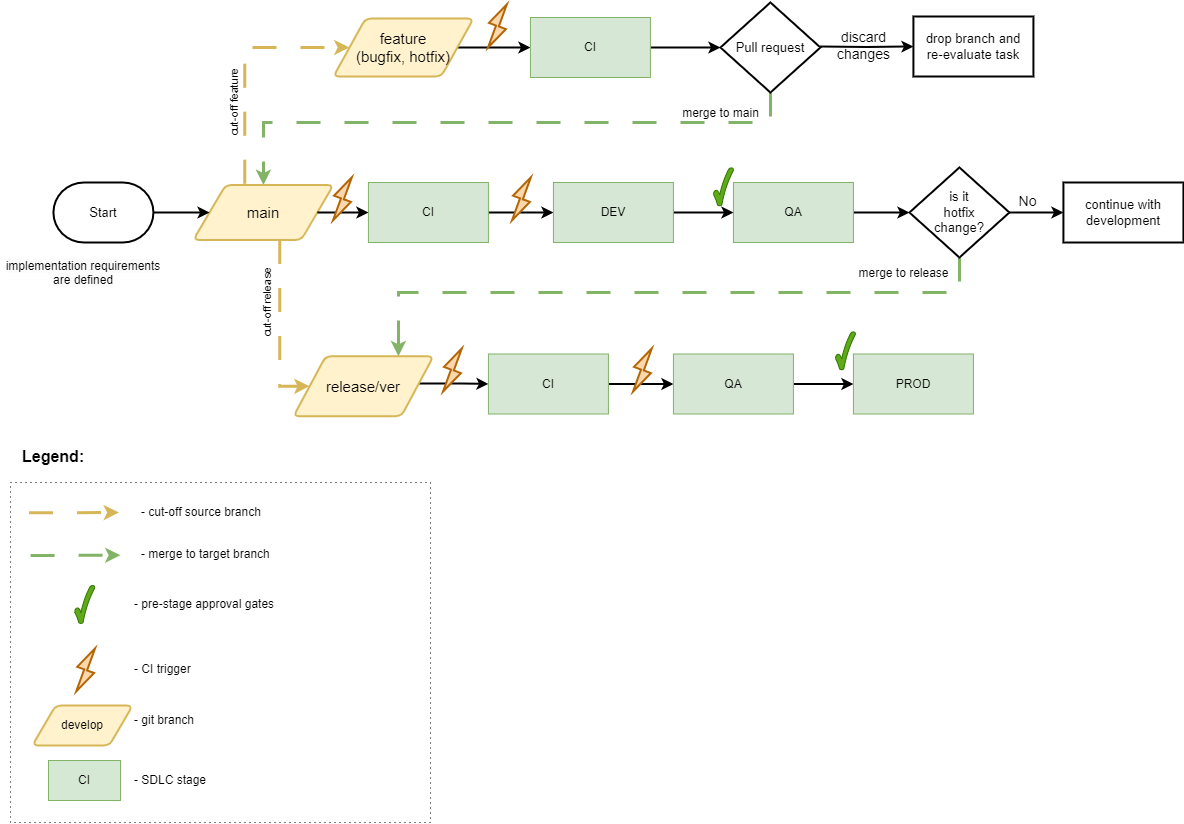

The diagram above was exported from draw.io. Its source (the exported page's mxGraphModel, read from the mxfile embedded in the PNG):
<mxGraphModel dx="1877" dy="1750" grid="1" gridSize="10" guides="1" tooltips="1" connect="1" arrows="1" fold="1" page="1" pageScale="1" pageWidth="827" pageHeight="1169" math="0" shadow="0">
  <root>
    <mxCell id="0" />
    <mxCell id="1" parent="0" />
    <mxCell id="du9_nFMGGVqKsy5DF-_a-1" style="edgeStyle=orthogonalEdgeStyle;rounded=0;orthogonalLoop=1;jettySize=auto;html=1;entryX=0;entryY=0.5;entryDx=0;entryDy=0;exitX=0.895;exitY=0.454;exitDx=0;exitDy=0;exitPerimeter=0;strokeWidth=2;" parent="1" source="du9_nFMGGVqKsy5DF-_a-42" target="du9_nFMGGVqKsy5DF-_a-6" edge="1">
      <mxGeometry relative="1" as="geometry">
        <mxPoint x="-346.08000000000004" y="-727.5" as="sourcePoint" />
        <mxPoint x="-281.08000000000004" y="-758.5" as="targetPoint" />
      </mxGeometry>
    </mxCell>
    <mxCell id="du9_nFMGGVqKsy5DF-_a-5" style="edgeStyle=orthogonalEdgeStyle;rounded=0;orthogonalLoop=1;jettySize=auto;html=1;exitX=1;exitY=0.5;exitDx=0;exitDy=0;entryX=0;entryY=0.5;entryDx=0;entryDy=0;fontSize=12;fontColor=#000000;strokeWidth=2;" parent="1" source="du9_nFMGGVqKsy5DF-_a-6" target="du9_nFMGGVqKsy5DF-_a-8" edge="1">
      <mxGeometry relative="1" as="geometry" />
    </mxCell>
    <mxCell id="du9_nFMGGVqKsy5DF-_a-6" value="CI" style="rounded=0;whiteSpace=wrap;html=1;fontSize=12;fontColor=#000000;labelBackgroundColor=none;fillColor=#d6e8d5;strokeColor=#82B366;" parent="1" vertex="1">
      <mxGeometry x="-281.08000000000004" y="-758.5" width="120" height="60" as="geometry" />
    </mxCell>
    <mxCell id="du9_nFMGGVqKsy5DF-_a-7" style="edgeStyle=orthogonalEdgeStyle;rounded=0;orthogonalLoop=1;jettySize=auto;html=1;exitX=1;exitY=0.5;exitDx=0;exitDy=0;entryX=0;entryY=0.5;entryDx=0;entryDy=0;fontSize=12;fontColor=#000000;strokeWidth=2;" parent="1" source="du9_nFMGGVqKsy5DF-_a-8" target="du9_nFMGGVqKsy5DF-_a-12" edge="1">
      <mxGeometry relative="1" as="geometry" />
    </mxCell>
    <mxCell id="du9_nFMGGVqKsy5DF-_a-8" value="QA" style="rounded=0;whiteSpace=wrap;html=1;fontSize=12;fontColor=#000000;labelBackgroundColor=none;fillColor=#d6e8d5;fillStyle=auto;strokeColor=#82B366;" parent="1" vertex="1">
      <mxGeometry x="-96.08000000000004" y="-758.5" width="120" height="60" as="geometry" />
    </mxCell>
    <mxCell id="du9_nFMGGVqKsy5DF-_a-12" value="PROD" style="rounded=0;whiteSpace=wrap;html=1;fontSize=12;fontColor=#000000;labelBackgroundColor=none;fillColor=#d6e8d5;strokeColor=#82B366;" parent="1" vertex="1">
      <mxGeometry x="83.91999999999996" y="-758.5" width="120" height="60" as="geometry" />
    </mxCell>
    <mxCell id="du9_nFMGGVqKsy5DF-_a-13" value="" style="group" parent="1" vertex="1" connectable="0">
      <mxGeometry x="50.91999999999996" y="-810" width="60" height="67.5" as="geometry" />
    </mxCell>
    <mxCell id="du9_nFMGGVqKsy5DF-_a-15" value="" style="verticalLabelPosition=bottom;verticalAlign=top;html=1;shape=mxgraph.basic.tick;fillColor=#60a917;strokeColor=#2D7600;fontColor=#ffffff;" parent="du9_nFMGGVqKsy5DF-_a-13" vertex="1">
      <mxGeometry x="15" y="29" width="20" height="38.5" as="geometry" />
    </mxCell>
    <mxCell id="du9_nFMGGVqKsy5DF-_a-17" style="edgeStyle=orthogonalEdgeStyle;rounded=0;orthogonalLoop=1;jettySize=auto;html=1;entryX=0;entryY=0.5;entryDx=0;entryDy=0;dashed=1;dashPattern=8 8;strokeWidth=3;fillColor=#fff2cc;strokeColor=#d6b656;exitX=0.366;exitY=-0.022;exitDx=0;exitDy=0;exitPerimeter=0;" parent="1" source="du9_nFMGGVqKsy5DF-_a-40" target="du9_nFMGGVqKsy5DF-_a-41" edge="1">
      <mxGeometry relative="1" as="geometry">
        <mxPoint x="-526.08" y="-868.73" as="sourcePoint" />
        <mxPoint x="-506.08000000000004" y="-756.5" as="targetPoint" />
        <Array as="points">
          <mxPoint x="-525.08" y="-1065" />
        </Array>
      </mxGeometry>
    </mxCell>
    <mxCell id="du9_nFMGGVqKsy5DF-_a-18" style="edgeStyle=orthogonalEdgeStyle;rounded=0;orthogonalLoop=1;jettySize=auto;html=1;dashed=1;strokeWidth=3;fillColor=#fff2cc;strokeColor=#d6b656;dashPattern=8 8;exitX=0.617;exitY=1.002;exitDx=0;exitDy=0;exitPerimeter=0;entryX=0;entryY=0.5;entryDx=0;entryDy=0;" parent="1" source="du9_nFMGGVqKsy5DF-_a-40" target="du9_nFMGGVqKsy5DF-_a-42" edge="1">
      <mxGeometry relative="1" as="geometry">
        <Array as="points">
          <mxPoint x="-490.08000000000004" y="-726" />
        </Array>
        <mxPoint x="-556.08" y="-868.73" as="sourcePoint" />
        <mxPoint x="-466.08000000000004" y="-598.73" as="targetPoint" />
      </mxGeometry>
    </mxCell>
    <mxCell id="du9_nFMGGVqKsy5DF-_a-20" value="" style="verticalLabelPosition=bottom;verticalAlign=top;html=1;shape=mxgraph.basic.tick;fillColor=#60a917;strokeColor=#2D7600;fontColor=#ffffff;" parent="1" vertex="1">
      <mxGeometry x="18.91999999999996" y="-928.73" width="20" height="38.5" as="geometry" />
    </mxCell>
    <mxCell id="du9_nFMGGVqKsy5DF-_a-21" style="edgeStyle=orthogonalEdgeStyle;rounded=0;orthogonalLoop=1;jettySize=auto;html=1;dashed=1;dashPattern=8 8;strokeWidth=3;fillColor=#d5e8d4;strokeColor=#82b366;exitX=0.5;exitY=1;exitDx=0;exitDy=0;exitPerimeter=0;entryX=0.75;entryY=0;entryDx=0;entryDy=0;" parent="1" source="lFRzVC8TgSEJSH5oBd7L-8" target="du9_nFMGGVqKsy5DF-_a-42" edge="1">
      <mxGeometry relative="1" as="geometry">
        <Array as="points">
          <mxPoint x="189.91999999999996" y="-820" />
          <mxPoint x="-371.08000000000004" y="-820" />
        </Array>
        <mxPoint x="-406.08000000000004" y="-628.73" as="targetPoint" />
        <mxPoint x="143.91999999999996" y="-810" as="sourcePoint" />
      </mxGeometry>
    </mxCell>
    <mxCell id="nDdJjdAWFIthkD526JQ1-1" value="" style="edgeStyle=orthogonalEdgeStyle;rounded=0;orthogonalLoop=1;jettySize=auto;html=1;strokeWidth=2;" parent="1" source="du9_nFMGGVqKsy5DF-_a-22" target="lFRzVC8TgSEJSH5oBd7L-8" edge="1">
      <mxGeometry relative="1" as="geometry" />
    </mxCell>
    <mxCell id="du9_nFMGGVqKsy5DF-_a-22" value="QA" style="rounded=0;whiteSpace=wrap;html=1;fontSize=12;fontColor=#000000;labelBackgroundColor=none;fillColor=#d6e8d5;strokeColor=#82B366;" parent="1" vertex="1">
      <mxGeometry x="-36.08000000000004" y="-930" width="120" height="60" as="geometry" />
    </mxCell>
    <mxCell id="du9_nFMGGVqKsy5DF-_a-23" style="edgeStyle=orthogonalEdgeStyle;rounded=0;orthogonalLoop=1;jettySize=auto;html=1;entryX=0;entryY=0.5;entryDx=0;entryDy=0;fontSize=12;fontColor=#000000;strokeWidth=2;" parent="1" source="du9_nFMGGVqKsy5DF-_a-24" target="du9_nFMGGVqKsy5DF-_a-26" edge="1">
      <mxGeometry relative="1" as="geometry" />
    </mxCell>
    <mxCell id="du9_nFMGGVqKsy5DF-_a-24" value="CI" style="rounded=0;whiteSpace=wrap;html=1;fontSize=12;fontColor=#000000;labelBackgroundColor=none;fillColor=#d6e8d5;strokeColor=#82B366;" parent="1" vertex="1">
      <mxGeometry x="-401.08000000000004" y="-930" width="120" height="60" as="geometry" />
    </mxCell>
    <mxCell id="du9_nFMGGVqKsy5DF-_a-25" style="edgeStyle=orthogonalEdgeStyle;rounded=0;orthogonalLoop=1;jettySize=auto;html=1;exitX=1;exitY=0.5;exitDx=0;exitDy=0;entryX=0;entryY=0.5;entryDx=0;entryDy=0;fontSize=12;fontColor=#000000;strokeWidth=2;" parent="1" source="du9_nFMGGVqKsy5DF-_a-26" target="du9_nFMGGVqKsy5DF-_a-22" edge="1">
      <mxGeometry relative="1" as="geometry" />
    </mxCell>
    <mxCell id="du9_nFMGGVqKsy5DF-_a-26" value="DEV" style="rounded=0;whiteSpace=wrap;html=1;fontSize=12;fontColor=#000000;labelBackgroundColor=none;fillColor=#d6e8d5;strokeColor=#82B366;" parent="1" vertex="1">
      <mxGeometry x="-216.08000000000004" y="-930" width="120" height="60" as="geometry" />
    </mxCell>
    <mxCell id="du9_nFMGGVqKsy5DF-_a-28" value="" style="verticalLabelPosition=bottom;verticalAlign=top;html=1;shape=mxgraph.basic.tick;fillColor=#60a917;strokeColor=#2D7600;fontColor=#ffffff;" parent="1" vertex="1">
      <mxGeometry x="-56.08000000000004" y="-945" width="20" height="38.5" as="geometry" />
    </mxCell>
    <mxCell id="du9_nFMGGVqKsy5DF-_a-29" style="edgeStyle=orthogonalEdgeStyle;rounded=0;orthogonalLoop=1;jettySize=auto;html=1;exitX=1;exitY=0.5;exitDx=0;exitDy=0;entryX=0;entryY=0.5;entryDx=0;entryDy=0;strokeWidth=2;startArrow=none;" parent="1" source="du9_nFMGGVqKsy5DF-_a-41" target="du9_nFMGGVqKsy5DF-_a-34" edge="1">
      <mxGeometry relative="1" as="geometry">
        <mxPoint x="-250.5200000000001" y="-1065.47" as="targetPoint" />
        <mxPoint x="-263.62276641292704" y="-1086.921818710069" as="sourcePoint" />
        <Array as="points">
          <mxPoint x="-264.08000000000004" y="-1065" />
        </Array>
      </mxGeometry>
    </mxCell>
    <mxCell id="du9_nFMGGVqKsy5DF-_a-33" style="edgeStyle=orthogonalEdgeStyle;rounded=0;orthogonalLoop=1;jettySize=auto;html=1;exitX=1;exitY=0.5;exitDx=0;exitDy=0;entryX=0;entryY=0.5;entryDx=0;entryDy=0;fontSize=12;fontColor=#000000;entryPerimeter=0;strokeWidth=2;" parent="1" source="du9_nFMGGVqKsy5DF-_a-34" target="du9_nFMGGVqKsy5DF-_a-46" edge="1">
      <mxGeometry relative="1" as="geometry">
        <mxPoint x="-60.08000000000004" y="-1066" as="targetPoint" />
      </mxGeometry>
    </mxCell>
    <mxCell id="du9_nFMGGVqKsy5DF-_a-34" value="CI" style="rounded=0;whiteSpace=wrap;html=1;fontSize=12;fontColor=#000000;labelBackgroundColor=none;fillColor=#d6e8d5;strokeColor=#82B366;" parent="1" vertex="1">
      <mxGeometry x="-239.08000000000004" y="-1095" width="120" height="60" as="geometry" />
    </mxCell>
    <mxCell id="du9_nFMGGVqKsy5DF-_a-35" style="edgeStyle=orthogonalEdgeStyle;rounded=0;orthogonalLoop=1;jettySize=auto;html=1;entryX=0.5;entryY=0;entryDx=0;entryDy=0;fillColor=#d5e8d4;strokeColor=#82b366;dashed=1;dashPattern=8 8;jumpSize=11;strokeWidth=3;exitX=0.5;exitY=1;exitDx=0;exitDy=0;exitPerimeter=0;" parent="1" source="du9_nFMGGVqKsy5DF-_a-46" target="du9_nFMGGVqKsy5DF-_a-40" edge="1">
      <mxGeometry relative="1" as="geometry">
        <Array as="points">
          <mxPoint x="0.9199999999999591" y="-990" />
          <mxPoint x="-506.08000000000004" y="-990" />
        </Array>
        <mxPoint x="-81.08000000000004" y="-796" as="sourcePoint" />
        <mxPoint x="-496.08000000000004" y="-868.73" as="targetPoint" />
      </mxGeometry>
    </mxCell>
    <mxCell id="du9_nFMGGVqKsy5DF-_a-36" value="cut-off feature" style="edgeLabel;html=1;align=center;verticalAlign=middle;resizable=0;points=[];horizontal=0;" parent="1" vertex="1" connectable="0">
      <mxGeometry x="-536.08" y="-1010" as="geometry" />
    </mxCell>
    <mxCell id="du9_nFMGGVqKsy5DF-_a-37" value="cut-off release" style="edgeLabel;html=1;align=center;verticalAlign=middle;resizable=0;points=[];horizontal=0;" parent="1" vertex="1" connectable="0">
      <mxGeometry x="-503.08000000000004" y="-810" as="geometry" />
    </mxCell>
    <mxCell id="du9_nFMGGVqKsy5DF-_a-40" value="main" style="shape=parallelogram;html=1;strokeWidth=2;perimeter=parallelogramPerimeter;whiteSpace=wrap;rounded=1;arcSize=12;size=0.23;fillColor=#fff2cc;strokeColor=#d6b656;fontSize=15;" parent="1" vertex="1">
      <mxGeometry x="-576.08" y="-927.5" width="140" height="55" as="geometry" />
    </mxCell>
    <mxCell id="du9_nFMGGVqKsy5DF-_a-41" value="feature&lt;br&gt;(bugfix, hotfix)" style="shape=parallelogram;html=1;strokeWidth=2;perimeter=parallelogramPerimeter;whiteSpace=wrap;rounded=1;arcSize=12;size=0.23;fillColor=#fff2cc;strokeColor=#d6b656;fontSize=15;" parent="1" vertex="1">
      <mxGeometry x="-436.08000000000004" y="-1094" width="140" height="58" as="geometry" />
    </mxCell>
    <mxCell id="du9_nFMGGVqKsy5DF-_a-42" value="release/ver" style="shape=parallelogram;html=1;strokeWidth=2;perimeter=parallelogramPerimeter;whiteSpace=wrap;rounded=1;arcSize=12;size=0.23;fillColor=#fff2cc;strokeColor=#d6b656;fontSize=15;" parent="1" vertex="1">
      <mxGeometry x="-476.08000000000004" y="-756.23" width="140" height="60" as="geometry" />
    </mxCell>
    <mxCell id="du9_nFMGGVqKsy5DF-_a-43" style="edgeStyle=orthogonalEdgeStyle;rounded=0;orthogonalLoop=1;jettySize=auto;html=1;entryX=0;entryY=0.5;entryDx=0;entryDy=0;strokeWidth=2;" parent="1" source="du9_nFMGGVqKsy5DF-_a-44" target="du9_nFMGGVqKsy5DF-_a-40" edge="1">
      <mxGeometry relative="1" as="geometry" />
    </mxCell>
    <mxCell id="du9_nFMGGVqKsy5DF-_a-44" value="Start" style="strokeWidth=2;html=1;shape=mxgraph.flowchart.terminator;whiteSpace=wrap;fontSize=13;" parent="1" vertex="1">
      <mxGeometry x="-716.08" y="-930" width="100" height="60" as="geometry" />
    </mxCell>
    <mxCell id="du9_nFMGGVqKsy5DF-_a-45" value="&lt;span style=&quot;color: rgb(0, 0, 0); font-family: Helvetica; font-size: 12px; font-style: normal; font-variant-ligatures: normal; font-variant-caps: normal; font-weight: 400; letter-spacing: normal; orphans: 2; text-indent: 0px; text-transform: none; widows: 2; word-spacing: 0px; -webkit-text-stroke-width: 0px; background-color: rgb(251, 251, 251); text-decoration-thickness: initial; text-decoration-style: initial; text-decoration-color: initial; float: none; display: inline !important;&quot;&gt;implementation requirements &lt;br&gt;are defined&lt;/span&gt;" style="text;whiteSpace=wrap;html=1;align=center;" parent="1" vertex="1">
      <mxGeometry x="-769" y="-860" width="165.85" height="40" as="geometry" />
    </mxCell>
    <mxCell id="du9_nFMGGVqKsy5DF-_a-46" value="Pull request" style="strokeWidth=2;html=1;shape=mxgraph.flowchart.decision;whiteSpace=wrap;fontSize=13;" parent="1" vertex="1">
      <mxGeometry x="-49.08000000000004" y="-1110" width="100" height="90" as="geometry" />
    </mxCell>
    <mxCell id="du9_nFMGGVqKsy5DF-_a-47" value="" style="edgeStyle=orthogonalEdgeStyle;rounded=0;orthogonalLoop=1;jettySize=auto;html=1;exitX=1;exitY=0.5;exitDx=0;exitDy=0;exitPerimeter=0;strokeWidth=2;" parent="1" target="du9_nFMGGVqKsy5DF-_a-49" edge="1">
      <mxGeometry relative="1" as="geometry">
        <mxPoint x="50.91999999999996" y="-1066" as="sourcePoint" />
      </mxGeometry>
    </mxCell>
    <mxCell id="du9_nFMGGVqKsy5DF-_a-48" value="discard &lt;br style=&quot;font-size: 14px;&quot;&gt;changes" style="edgeLabel;html=1;align=center;verticalAlign=middle;resizable=0;points=[];labelBackgroundColor=none;fontSize=14;" parent="1" vertex="1" connectable="0">
      <mxGeometry x="90.92475373284867" y="-1070.5" as="geometry">
        <mxPoint x="3" y="3" as="offset" />
      </mxGeometry>
    </mxCell>
    <mxCell id="du9_nFMGGVqKsy5DF-_a-49" value="drop branch and &lt;br style=&quot;font-size: 13px;&quot;&gt;re-evaluate task" style="whiteSpace=wrap;html=1;strokeWidth=2;strokeColor=default;fillColor=default;fontSize=13;" parent="1" vertex="1">
      <mxGeometry x="143.91999999999996" y="-1096" width="120" height="60" as="geometry" />
    </mxCell>
    <mxCell id="du9_nFMGGVqKsy5DF-_a-50" value="merge to main" style="edgeLabel;html=1;align=center;verticalAlign=middle;resizable=0;points=[];fontSize=12;" parent="1" vertex="1" connectable="0">
      <mxGeometry x="-49.08000000000004" y="-1000" as="geometry" />
    </mxCell>
    <mxCell id="du9_nFMGGVqKsy5DF-_a-51" value="merge to release" style="edgeLabel;html=1;align=center;verticalAlign=middle;resizable=0;points=[];fontSize=12;" parent="1" vertex="1" connectable="0">
      <mxGeometry x="133.91999999999996" y="-840" as="geometry" />
    </mxCell>
    <mxCell id="6iumOYSBOVzoG_mauQ_O-1" style="edgeStyle=orthogonalEdgeStyle;rounded=0;orthogonalLoop=1;jettySize=auto;html=1;entryX=0;entryY=0.5;entryDx=0;entryDy=0;exitX=1;exitY=0.5;exitDx=0;exitDy=0;strokeWidth=2;" parent="1" source="du9_nFMGGVqKsy5DF-_a-40" target="du9_nFMGGVqKsy5DF-_a-24" edge="1">
      <mxGeometry relative="1" as="geometry">
        <mxPoint x="-626.08" y="-888" as="sourcePoint" />
        <mxPoint x="-577.08" y="-890" as="targetPoint" />
      </mxGeometry>
    </mxCell>
    <mxCell id="lFRzVC8TgSEJSH5oBd7L-8" value="is it&lt;br&gt;hotfix &lt;br&gt;change?&lt;br&gt;" style="strokeWidth=2;html=1;shape=mxgraph.flowchart.decision;whiteSpace=wrap;fontSize=13;" parent="1" vertex="1">
      <mxGeometry x="139.91999999999996" y="-945" width="100" height="90" as="geometry" />
    </mxCell>
    <mxCell id="lFRzVC8TgSEJSH5oBd7L-9" value="" style="edgeStyle=orthogonalEdgeStyle;rounded=0;orthogonalLoop=1;jettySize=auto;html=1;exitX=1;exitY=0.5;exitDx=0;exitDy=0;exitPerimeter=0;strokeWidth=2;entryX=0;entryY=0.5;entryDx=0;entryDy=0;" parent="1" source="lFRzVC8TgSEJSH5oBd7L-8" target="lFRzVC8TgSEJSH5oBd7L-12" edge="1">
      <mxGeometry relative="1" as="geometry">
        <mxPoint x="239.91999999999996" y="-901" as="sourcePoint" />
        <mxPoint x="253.91999999999996" y="-870" as="targetPoint" />
        <Array as="points">
          <mxPoint x="273.91999999999996" y="-900" />
          <mxPoint x="273.91999999999996" y="-900" />
        </Array>
      </mxGeometry>
    </mxCell>
    <mxCell id="lFRzVC8TgSEJSH5oBd7L-10" value="No" style="edgeLabel;html=1;align=center;verticalAlign=middle;resizable=0;points=[];labelBackgroundColor=none;fontSize=14;" parent="1" vertex="1" connectable="0">
      <mxGeometry x="279.92475373284867" y="-905.5" as="geometry">
        <mxPoint x="-22" y="-6" as="offset" />
      </mxGeometry>
    </mxCell>
    <mxCell id="lFRzVC8TgSEJSH5oBd7L-12" value="continue with development" style="whiteSpace=wrap;html=1;strokeWidth=2;strokeColor=default;fillColor=default;fontSize=13;" parent="1" vertex="1">
      <mxGeometry x="293.91999999999996" y="-930" width="120" height="60" as="geometry" />
    </mxCell>
    <mxCell id="ELtqtP2Kz1T-cceObXYD-1" value="" style="html=1;verticalLabelPosition=bottom;align=center;labelBackgroundColor=#ffffff;verticalAlign=top;strokeWidth=2;strokeColor=#b46504;shadow=0;dashed=0;shape=mxgraph.ios7.icons.flash;fillColor=#fad7ac;rotation=20;" parent="1" vertex="1">
      <mxGeometry x="-281.08000000000004" y="-1110" width="18" height="47" as="geometry" />
    </mxCell>
    <mxCell id="ELtqtP2Kz1T-cceObXYD-2" value="" style="html=1;verticalLabelPosition=bottom;align=center;labelBackgroundColor=#ffffff;verticalAlign=top;strokeWidth=2;strokeColor=#b46504;shadow=0;dashed=0;shape=mxgraph.ios7.icons.flash;fillColor=#fad7ac;rotation=20;" parent="1" vertex="1">
      <mxGeometry x="-257.0800000000001" y="-937.23" width="18" height="47" as="geometry" />
    </mxCell>
    <mxCell id="ELtqtP2Kz1T-cceObXYD-3" value="" style="html=1;verticalLabelPosition=bottom;align=center;labelBackgroundColor=#ffffff;verticalAlign=top;strokeWidth=2;strokeColor=#b46504;shadow=0;dashed=0;shape=mxgraph.ios7.icons.flash;fillColor=#fad7ac;rotation=20;" parent="1" vertex="1">
      <mxGeometry x="-436.0800000000001" y="-937.23" width="18" height="47" as="geometry" />
    </mxCell>
    <mxCell id="ELtqtP2Kz1T-cceObXYD-4" value="" style="html=1;verticalLabelPosition=bottom;align=center;labelBackgroundColor=#ffffff;verticalAlign=top;strokeWidth=2;strokeColor=#b46504;shadow=0;dashed=0;shape=mxgraph.ios7.icons.flash;fillColor=#fad7ac;rotation=20;" parent="1" vertex="1">
      <mxGeometry x="-326.0800000000001" y="-766" width="18" height="47" as="geometry" />
    </mxCell>
    <mxCell id="ELtqtP2Kz1T-cceObXYD-8" value="" style="html=1;verticalLabelPosition=bottom;align=center;labelBackgroundColor=#ffffff;verticalAlign=top;strokeWidth=2;strokeColor=#b46504;shadow=0;dashed=0;shape=mxgraph.ios7.icons.flash;fillColor=#fad7ac;rotation=20;" parent="1" vertex="1">
      <mxGeometry x="-136.0800000000001" y="-766" width="18" height="47" as="geometry" />
    </mxCell>
    <mxCell id="gDP27s0tQBliwNvJvDVm-1" value="" style="rounded=0;whiteSpace=wrap;html=1;fontSize=16;fontColor=#FFB570;strokeColor=default;fillColor=default;gradientColor=none;strokeWidth=1;dashed=1;dashPattern=1 4;" parent="1" vertex="1">
      <mxGeometry x="-759" y="-630" width="420" height="340" as="geometry" />
    </mxCell>
    <mxCell id="gDP27s0tQBliwNvJvDVm-2" value="&lt;div style=&quot;font-size: 16px;&quot;&gt;&lt;span style=&quot;background-color: initial; font-size: 16px;&quot;&gt;Legend:&lt;/span&gt;&lt;/div&gt;" style="text;html=1;align=left;verticalAlign=middle;resizable=0;points=[];autosize=1;strokeColor=none;fillColor=none;fontStyle=1;fontSize=16;" parent="1" vertex="1">
      <mxGeometry x="-748.9999999999993" y="-670.0000000000001" width="70" height="28" as="geometry" />
    </mxCell>
    <mxCell id="gDP27s0tQBliwNvJvDVm-3" value="- CI trigger" style="text;html=1;align=left;verticalAlign=middle;resizable=0;points=[];autosize=1;strokeColor=none;fillColor=none;" parent="1" vertex="1">
      <mxGeometry x="-636.9999999999987" y="-457.5999999999999" width="80" height="30" as="geometry" />
    </mxCell>
    <mxCell id="gDP27s0tQBliwNvJvDVm-4" value="- pre-stage approval gates" style="text;html=1;align=left;verticalAlign=middle;resizable=0;points=[];autosize=1;strokeColor=none;fillColor=none;" parent="1" vertex="1">
      <mxGeometry x="-636.9999999999991" y="-523.0799999999999" width="160" height="30" as="geometry" />
    </mxCell>
    <mxCell id="gDP27s0tQBliwNvJvDVm-5" value="" style="verticalLabelPosition=bottom;verticalAlign=top;html=1;shape=mxgraph.basic.tick;fillColor=#60a917;strokeColor=#2D7600;fontColor=#ffffff;" parent="1" vertex="1">
      <mxGeometry x="-694.8499999999999" y="-527.3299999999999" width="20" height="38.5" as="geometry" />
    </mxCell>
    <mxCell id="gDP27s0tQBliwNvJvDVm-6" value="- git branch" style="text;html=1;align=left;verticalAlign=middle;resizable=0;points=[];autosize=1;strokeColor=none;fillColor=none;" parent="1" vertex="1">
      <mxGeometry x="-636.9999999999987" y="-407" width="80" height="30" as="geometry" />
    </mxCell>
    <mxCell id="gDP27s0tQBliwNvJvDVm-7" value="CI" style="rounded=0;whiteSpace=wrap;html=1;fillColor=#d5e8d4;strokeColor=#82b366;" parent="1" vertex="1">
      <mxGeometry x="-721" y="-352" width="72" height="40" as="geometry" />
    </mxCell>
    <mxCell id="gDP27s0tQBliwNvJvDVm-8" value="- SDLC stage" style="text;html=1;align=left;verticalAlign=middle;resizable=0;points=[];autosize=1;strokeColor=none;fillColor=none;" parent="1" vertex="1">
      <mxGeometry x="-636.9999999999987" y="-347" width="100" height="30" as="geometry" />
    </mxCell>
    <mxCell id="gDP27s0tQBliwNvJvDVm-9" value="develop" style="shape=parallelogram;html=1;strokeWidth=2;perimeter=parallelogramPerimeter;whiteSpace=wrap;rounded=1;arcSize=12;size=0.23;fillColor=#fff2cc;strokeColor=#d6b656;" parent="1" vertex="1">
      <mxGeometry x="-737" y="-407" width="100" height="40" as="geometry" />
    </mxCell>
    <mxCell id="gDP27s0tQBliwNvJvDVm-10" value="" style="html=1;verticalLabelPosition=bottom;align=center;labelBackgroundColor=#ffffff;verticalAlign=top;strokeWidth=2;strokeColor=#b46504;shadow=0;dashed=0;shape=mxgraph.ios7.icons.flash;fillColor=#fad7ac;rotation=20;" parent="1" vertex="1">
      <mxGeometry x="-692.8499999999999" y="-466.0999999999999" width="18" height="47" as="geometry" />
    </mxCell>
    <mxCell id="gDP27s0tQBliwNvJvDVm-11" value="" style="endArrow=classic;html=1;rounded=0;dashed=1;dashPattern=8 8;strokeWidth=3;fontSize=14;fillColor=#d5e8d4;strokeColor=#82b366;" parent="1" edge="1">
      <mxGeometry width="50" height="50" relative="1" as="geometry">
        <mxPoint x="-738.92" y="-557" as="sourcePoint" />
        <mxPoint x="-649" y="-557.33" as="targetPoint" />
      </mxGeometry>
    </mxCell>
    <mxCell id="gDP27s0tQBliwNvJvDVm-12" value="" style="endArrow=classic;html=1;rounded=0;dashed=1;dashPattern=8 8;strokeWidth=3;fontSize=14;fillColor=#fff2cc;strokeColor=#d6b656;" parent="1" edge="1">
      <mxGeometry width="50" height="50" relative="1" as="geometry">
        <mxPoint x="-740.42" y="-599.67" as="sourcePoint" />
        <mxPoint x="-650.5" y="-600" as="targetPoint" />
      </mxGeometry>
    </mxCell>
    <mxCell id="gDP27s0tQBliwNvJvDVm-13" value="- cut-off source branch" style="text;html=1;align=left;verticalAlign=middle;resizable=0;points=[];autosize=1;strokeColor=none;fillColor=none;" parent="1" vertex="1">
      <mxGeometry x="-629.9999999999991" y="-614.9999999999999" width="140" height="30" as="geometry" />
    </mxCell>
    <mxCell id="gDP27s0tQBliwNvJvDVm-14" value="- merge to target branch" style="text;html=1;align=left;verticalAlign=middle;resizable=0;points=[];autosize=1;strokeColor=none;fillColor=none;" parent="1" vertex="1">
      <mxGeometry x="-629.9999999999991" y="-572.9999999999999" width="150" height="30" as="geometry" />
    </mxCell>
  </root>
</mxGraphModel>